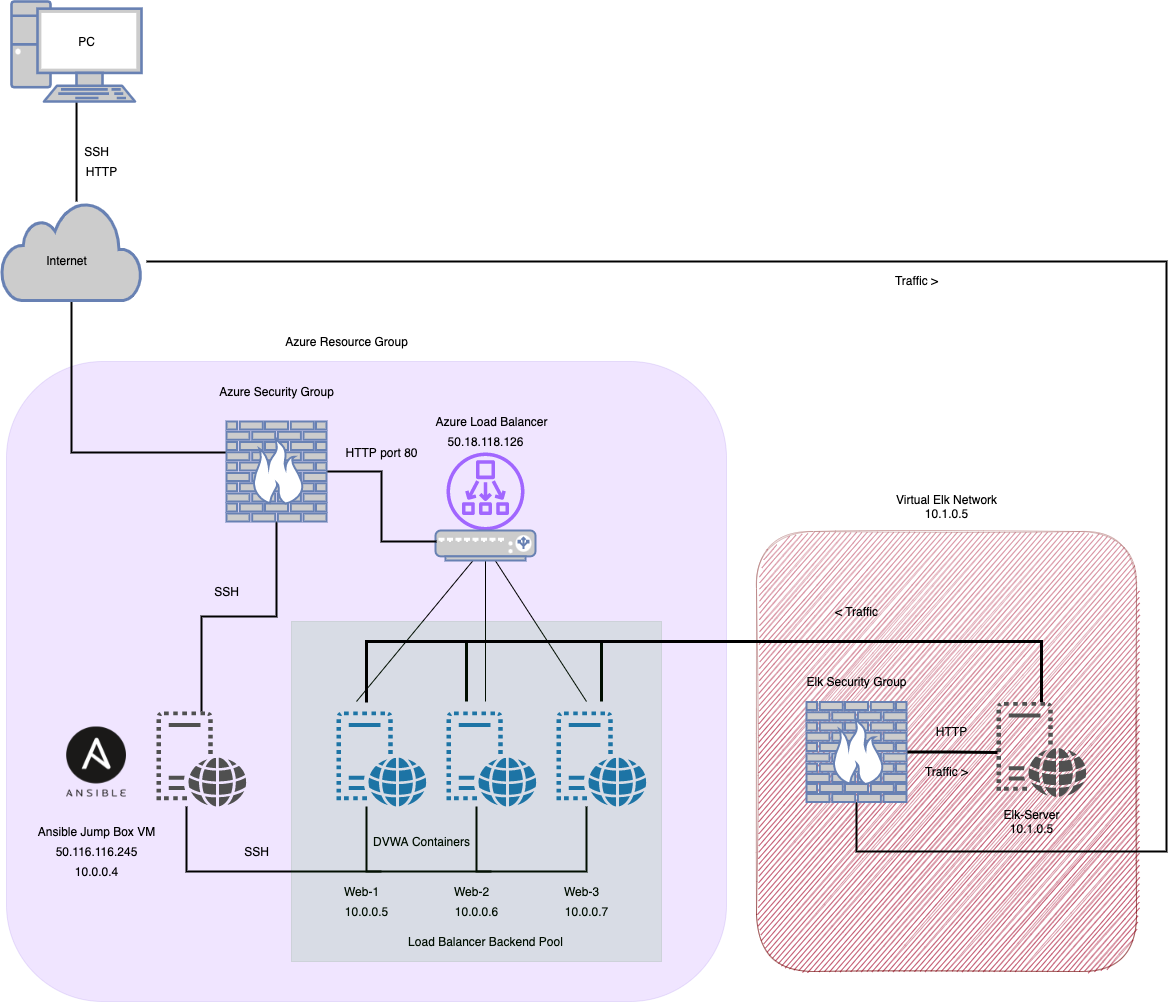

The diagram above was exported from draw.io. Its source (the exported page's mxGraphModel, read from the mxfile embedded in the PNG):
<mxGraphModel dx="1106" dy="1003" grid="1" gridSize="10" guides="1" tooltips="1" connect="1" arrows="1" fold="1" page="1" pageScale="1" pageWidth="1500" pageHeight="1500" math="0" shadow="0">
  <root>
    <mxCell id="0" />
    <mxCell id="1" parent="0" />
    <mxCell id="alSVcXIcJjWdz77iygEI-21" value="" style="rounded=1;whiteSpace=wrap;html=1;fillColor=#a20025;strokeColor=#6F0000;fontColor=#ffffff;shadow=0;sketch=1;glass=1;opacity=40;" parent="1" vertex="1">
      <mxGeometry x="790" y="590" width="380" height="440" as="geometry" />
    </mxCell>
    <mxCell id="ej9JJyWJwshEAe1Fgs2v-44" value="" style="rounded=1;whiteSpace=wrap;html=1;fillColor=#6a00ff;strokeColor=#3700CC;opacity=10;fontColor=#ffffff;" parent="1" vertex="1">
      <mxGeometry x="40" y="420" width="720" height="640" as="geometry" />
    </mxCell>
    <mxCell id="ej9JJyWJwshEAe1Fgs2v-17" style="edgeStyle=orthogonalEdgeStyle;rounded=0;orthogonalLoop=1;jettySize=auto;html=1;endArrow=none;endFill=0;strokeWidth=2;" parent="1" source="ej9JJyWJwshEAe1Fgs2v-1" edge="1">
      <mxGeometry relative="1" as="geometry">
        <mxPoint x="415" y="930" as="targetPoint" />
        <Array as="points">
          <mxPoint x="400" y="930" />
        </Array>
      </mxGeometry>
    </mxCell>
    <mxCell id="ej9JJyWJwshEAe1Fgs2v-1" value="" style="sketch=0;pointerEvents=1;shadow=0;dashed=0;html=1;strokeColor=none;labelPosition=center;verticalLabelPosition=bottom;verticalAlign=top;outlineConnect=0;align=center;shape=mxgraph.office.servers.virtual_web_server;fillColor=#2072B8;" parent="1" vertex="1">
      <mxGeometry x="370" y="770" width="90" height="95" as="geometry" />
    </mxCell>
    <mxCell id="ej9JJyWJwshEAe1Fgs2v-16" style="edgeStyle=orthogonalEdgeStyle;rounded=0;orthogonalLoop=1;jettySize=auto;html=1;endArrow=none;endFill=0;strokeWidth=2;" parent="1" source="ej9JJyWJwshEAe1Fgs2v-2" edge="1">
      <mxGeometry relative="1" as="geometry">
        <mxPoint x="525" y="930" as="targetPoint" />
        <Array as="points">
          <mxPoint x="510" y="930" />
        </Array>
      </mxGeometry>
    </mxCell>
    <mxCell id="alSVcXIcJjWdz77iygEI-18" style="edgeStyle=elbowEdgeStyle;rounded=0;orthogonalLoop=1;jettySize=auto;elbow=vertical;html=1;endArrow=none;endFill=0;strokeWidth=3;" parent="1" edge="1">
      <mxGeometry relative="1" as="geometry">
        <mxPoint x="500" y="700" as="targetPoint" />
        <mxPoint x="500" y="760" as="sourcePoint" />
        <Array as="points">
          <mxPoint x="510" y="735" />
        </Array>
      </mxGeometry>
    </mxCell>
    <mxCell id="ej9JJyWJwshEAe1Fgs2v-2" value="" style="sketch=0;pointerEvents=1;shadow=0;dashed=0;html=1;strokeColor=none;labelPosition=center;verticalLabelPosition=bottom;verticalAlign=top;outlineConnect=0;align=center;shape=mxgraph.office.servers.virtual_web_server;fillColor=#2072B8;" parent="1" vertex="1">
      <mxGeometry x="480" y="770" width="90" height="95" as="geometry" />
    </mxCell>
    <mxCell id="ej9JJyWJwshEAe1Fgs2v-15" style="edgeStyle=orthogonalEdgeStyle;rounded=0;orthogonalLoop=1;jettySize=auto;html=1;endArrow=none;endFill=0;strokeWidth=2;" parent="1" source="ej9JJyWJwshEAe1Fgs2v-3" target="ej9JJyWJwshEAe1Fgs2v-4" edge="1">
      <mxGeometry relative="1" as="geometry">
        <mxPoint x="270" y="730" as="targetPoint" />
        <Array as="points">
          <mxPoint x="620" y="930" />
          <mxPoint x="220" y="930" />
        </Array>
      </mxGeometry>
    </mxCell>
    <mxCell id="alSVcXIcJjWdz77iygEI-19" style="edgeStyle=elbowEdgeStyle;rounded=0;orthogonalLoop=1;jettySize=auto;elbow=vertical;html=1;endArrow=none;endFill=0;strokeWidth=3;" parent="1" edge="1">
      <mxGeometry relative="1" as="geometry">
        <mxPoint x="635" y="700" as="targetPoint" />
        <mxPoint x="635" y="760" as="sourcePoint" />
        <Array as="points">
          <mxPoint x="620" y="730" />
        </Array>
      </mxGeometry>
    </mxCell>
    <mxCell id="ej9JJyWJwshEAe1Fgs2v-3" value="" style="sketch=0;pointerEvents=1;shadow=0;dashed=0;html=1;strokeColor=none;labelPosition=center;verticalLabelPosition=bottom;verticalAlign=top;outlineConnect=0;align=center;shape=mxgraph.office.servers.virtual_web_server;fillColor=#2072B8;" parent="1" vertex="1">
      <mxGeometry x="590" y="770" width="90" height="95" as="geometry" />
    </mxCell>
    <mxCell id="ej9JJyWJwshEAe1Fgs2v-37" style="edgeStyle=orthogonalEdgeStyle;rounded=0;orthogonalLoop=1;jettySize=auto;html=1;entryX=0.5;entryY=1;entryDx=0;entryDy=0;entryPerimeter=0;endArrow=none;endFill=0;strokeWidth=2;" parent="1" source="ej9JJyWJwshEAe1Fgs2v-4" target="ej9JJyWJwshEAe1Fgs2v-29" edge="1">
      <mxGeometry relative="1" as="geometry" />
    </mxCell>
    <mxCell id="ej9JJyWJwshEAe1Fgs2v-4" value="" style="sketch=0;pointerEvents=1;shadow=0;dashed=0;html=1;strokeColor=none;fillColor=#505050;labelPosition=center;verticalLabelPosition=bottom;verticalAlign=top;outlineConnect=0;align=center;shape=mxgraph.office.servers.virtual_web_server;" parent="1" vertex="1">
      <mxGeometry x="190" y="770" width="90" height="95" as="geometry" />
    </mxCell>
    <mxCell id="ej9JJyWJwshEAe1Fgs2v-5" value="" style="shape=image;verticalLabelPosition=bottom;verticalAlign=top;imageAspect=0;image=https://cdn.freebiesupply.com/logos/large/2x/ansible-logo-png-transparent.png" parent="1" vertex="1">
      <mxGeometry x="100" y="785.5" width="60" height="70" as="geometry" />
    </mxCell>
    <mxCell id="ej9JJyWJwshEAe1Fgs2v-7" value="" style="sketch=0;outlineConnect=0;fontColor=#232F3E;gradientColor=none;fillColor=#A166FF;strokeColor=none;dashed=0;verticalLabelPosition=bottom;verticalAlign=top;align=center;html=1;fontSize=12;fontStyle=0;aspect=fixed;pointerEvents=1;shape=mxgraph.aws4.network_load_balancer;direction=south;" parent="1" vertex="1">
      <mxGeometry x="480" y="511" width="78" height="78" as="geometry" />
    </mxCell>
    <mxCell id="ej9JJyWJwshEAe1Fgs2v-11" style="edgeStyle=none;rounded=0;orthogonalLoop=1;jettySize=auto;html=1;endArrow=none;endFill=0;strokeWidth=1;" parent="1" source="ej9JJyWJwshEAe1Fgs2v-8" edge="1">
      <mxGeometry relative="1" as="geometry">
        <mxPoint x="390" y="760" as="targetPoint" />
      </mxGeometry>
    </mxCell>
    <mxCell id="ej9JJyWJwshEAe1Fgs2v-12" style="edgeStyle=none;rounded=0;orthogonalLoop=1;jettySize=auto;html=1;endArrow=none;endFill=0;strokeWidth=1;" parent="1" source="ej9JJyWJwshEAe1Fgs2v-8" edge="1">
      <mxGeometry relative="1" as="geometry">
        <mxPoint x="519" y="760" as="targetPoint" />
      </mxGeometry>
    </mxCell>
    <mxCell id="ej9JJyWJwshEAe1Fgs2v-13" style="edgeStyle=none;rounded=0;orthogonalLoop=1;jettySize=auto;html=1;endArrow=none;endFill=0;strokeWidth=1;" parent="1" source="ej9JJyWJwshEAe1Fgs2v-8" edge="1">
      <mxGeometry relative="1" as="geometry">
        <mxPoint x="620" y="760" as="targetPoint" />
      </mxGeometry>
    </mxCell>
    <mxCell id="ej9JJyWJwshEAe1Fgs2v-8" value="" style="fontColor=#0066CC;verticalAlign=top;verticalLabelPosition=bottom;labelPosition=center;align=center;html=1;outlineConnect=0;fillColor=#CCCCCC;strokeColor=#6881B3;gradientColor=none;gradientDirection=north;strokeWidth=2;shape=mxgraph.networks.load_balancer;" parent="1" vertex="1">
      <mxGeometry x="469" y="589" width="100" height="30" as="geometry" />
    </mxCell>
    <mxCell id="ej9JJyWJwshEAe1Fgs2v-9" value="Azure Load Balancer" style="text;html=1;align=center;verticalAlign=middle;resizable=0;points=[];autosize=1;strokeColor=none;fillColor=none;" parent="1" vertex="1">
      <mxGeometry x="460" y="470" width="130" height="20" as="geometry" />
    </mxCell>
    <mxCell id="ej9JJyWJwshEAe1Fgs2v-10" value="50.18.118.126" style="text;html=1;align=center;verticalAlign=middle;resizable=0;points=[];autosize=1;strokeColor=none;fillColor=none;" parent="1" vertex="1">
      <mxGeometry x="474" y="490" width="90" height="20" as="geometry" />
    </mxCell>
    <mxCell id="ej9JJyWJwshEAe1Fgs2v-18" value="Load Balancer Backend Pool" style="text;html=1;align=center;verticalAlign=middle;resizable=0;points=[];autosize=1;strokeColor=none;fillColor=none;" parent="1" vertex="1">
      <mxGeometry x="434" y="990" width="170" height="20" as="geometry" />
    </mxCell>
    <mxCell id="ej9JJyWJwshEAe1Fgs2v-19" value="DVWA Containers" style="text;html=1;align=center;verticalAlign=middle;resizable=0;points=[];autosize=1;strokeColor=none;fillColor=none;" parent="1" vertex="1">
      <mxGeometry x="400" y="890" width="110" height="20" as="geometry" />
    </mxCell>
    <mxCell id="ej9JJyWJwshEAe1Fgs2v-20" value="Web-1" style="text;html=1;align=center;verticalAlign=middle;resizable=0;points=[];autosize=1;strokeColor=none;fillColor=none;" parent="1" vertex="1">
      <mxGeometry x="370" y="940" width="50" height="20" as="geometry" />
    </mxCell>
    <mxCell id="ej9JJyWJwshEAe1Fgs2v-21" value="Web-2" style="text;html=1;align=center;verticalAlign=middle;resizable=0;points=[];autosize=1;strokeColor=none;fillColor=none;" parent="1" vertex="1">
      <mxGeometry x="480" y="940" width="50" height="20" as="geometry" />
    </mxCell>
    <mxCell id="ej9JJyWJwshEAe1Fgs2v-22" value="Web-3" style="text;html=1;align=center;verticalAlign=middle;resizable=0;points=[];autosize=1;strokeColor=none;fillColor=none;" parent="1" vertex="1">
      <mxGeometry x="590" y="940" width="50" height="20" as="geometry" />
    </mxCell>
    <mxCell id="ej9JJyWJwshEAe1Fgs2v-23" value="10.0.0.5" style="text;html=1;align=center;verticalAlign=middle;resizable=0;points=[];autosize=1;strokeColor=none;fillColor=none;" parent="1" vertex="1">
      <mxGeometry x="370" y="960" width="60" height="20" as="geometry" />
    </mxCell>
    <mxCell id="ej9JJyWJwshEAe1Fgs2v-24" value="10.0.0.6" style="text;html=1;align=center;verticalAlign=middle;resizable=0;points=[];autosize=1;strokeColor=none;fillColor=none;" parent="1" vertex="1">
      <mxGeometry x="480" y="960" width="60" height="20" as="geometry" />
    </mxCell>
    <mxCell id="ej9JJyWJwshEAe1Fgs2v-25" value="10.0.0.7" style="text;html=1;align=center;verticalAlign=middle;resizable=0;points=[];autosize=1;strokeColor=none;fillColor=none;" parent="1" vertex="1">
      <mxGeometry x="590" y="960" width="60" height="20" as="geometry" />
    </mxCell>
    <mxCell id="ej9JJyWJwshEAe1Fgs2v-35" style="edgeStyle=orthogonalEdgeStyle;rounded=0;orthogonalLoop=1;jettySize=auto;html=1;endArrow=none;endFill=0;strokeWidth=2;" parent="1" source="ej9JJyWJwshEAe1Fgs2v-27" target="ej9JJyWJwshEAe1Fgs2v-29" edge="1">
      <mxGeometry relative="1" as="geometry">
        <Array as="points">
          <mxPoint x="240" y="511" />
          <mxPoint x="240" y="511" />
        </Array>
      </mxGeometry>
    </mxCell>
    <mxCell id="ej9JJyWJwshEAe1Fgs2v-27" value="" style="html=1;outlineConnect=0;fillColor=#CCCCCC;strokeColor=#6881B3;gradientColor=none;gradientDirection=north;strokeWidth=2;shape=mxgraph.networks.cloud;fontColor=#ffffff;" parent="1" vertex="1">
      <mxGeometry x="35" y="260" width="140" height="99" as="geometry" />
    </mxCell>
    <mxCell id="ej9JJyWJwshEAe1Fgs2v-36" style="edgeStyle=orthogonalEdgeStyle;rounded=0;orthogonalLoop=1;jettySize=auto;html=1;endArrow=none;endFill=0;strokeWidth=2;" parent="1" source="ej9JJyWJwshEAe1Fgs2v-29" edge="1">
      <mxGeometry relative="1" as="geometry">
        <mxPoint x="470" y="600" as="targetPoint" />
        <Array as="points">
          <mxPoint x="415" y="530" />
          <mxPoint x="415" y="600" />
          <mxPoint x="470" y="600" />
        </Array>
      </mxGeometry>
    </mxCell>
    <mxCell id="ej9JJyWJwshEAe1Fgs2v-29" value="" style="fontColor=#0066CC;verticalAlign=top;verticalLabelPosition=bottom;labelPosition=center;align=center;html=1;outlineConnect=0;fillColor=#CCCCCC;strokeColor=#6881B3;gradientColor=none;gradientDirection=north;strokeWidth=2;shape=mxgraph.networks.firewall;" parent="1" vertex="1">
      <mxGeometry x="260" y="480" width="100" height="100" as="geometry" />
    </mxCell>
    <mxCell id="ej9JJyWJwshEAe1Fgs2v-34" style="edgeStyle=orthogonalEdgeStyle;rounded=0;orthogonalLoop=1;jettySize=auto;html=1;entryX=0.536;entryY=0;entryDx=0;entryDy=0;entryPerimeter=0;endArrow=none;endFill=0;strokeWidth=2;" parent="1" source="ej9JJyWJwshEAe1Fgs2v-31" target="ej9JJyWJwshEAe1Fgs2v-27" edge="1">
      <mxGeometry relative="1" as="geometry" />
    </mxCell>
    <mxCell id="ej9JJyWJwshEAe1Fgs2v-31" value="" style="fontColor=#0066CC;verticalAlign=top;verticalLabelPosition=bottom;labelPosition=center;align=center;html=1;outlineConnect=0;fillColor=#CCCCCC;strokeColor=#6881B3;gradientColor=none;gradientDirection=north;strokeWidth=2;shape=mxgraph.networks.pc;" parent="1" vertex="1">
      <mxGeometry x="45" y="60" width="130" height="100" as="geometry" />
    </mxCell>
    <mxCell id="ej9JJyWJwshEAe1Fgs2v-32" value="PC" style="text;html=1;align=center;verticalAlign=middle;resizable=0;points=[];autosize=1;strokeColor=none;fillColor=none;" parent="1" vertex="1">
      <mxGeometry x="105" y="90" width="30" height="20" as="geometry" />
    </mxCell>
    <mxCell id="ej9JJyWJwshEAe1Fgs2v-33" value="Internet" style="text;html=1;align=center;verticalAlign=middle;resizable=0;points=[];autosize=1;strokeColor=none;fillColor=none;" parent="1" vertex="1">
      <mxGeometry x="70" y="309" width="60" height="20" as="geometry" />
    </mxCell>
    <mxCell id="ej9JJyWJwshEAe1Fgs2v-38" value="Ansible Jump Box VM" style="text;html=1;align=center;verticalAlign=middle;resizable=0;points=[];autosize=1;strokeColor=none;fillColor=none;" parent="1" vertex="1">
      <mxGeometry x="65" y="880" width="130" height="20" as="geometry" />
    </mxCell>
    <mxCell id="ej9JJyWJwshEAe1Fgs2v-39" value="50.116.116.245" style="text;html=1;align=center;verticalAlign=middle;resizable=0;points=[];autosize=1;strokeColor=none;fillColor=none;" parent="1" vertex="1">
      <mxGeometry x="80" y="900" width="100" height="20" as="geometry" />
    </mxCell>
    <mxCell id="ej9JJyWJwshEAe1Fgs2v-42" value="10.0.0.4" style="text;html=1;align=center;verticalAlign=middle;resizable=0;points=[];autosize=1;strokeColor=none;fillColor=none;" parent="1" vertex="1">
      <mxGeometry x="100" y="920" width="60" height="20" as="geometry" />
    </mxCell>
    <mxCell id="ej9JJyWJwshEAe1Fgs2v-43" value="HTTP port 80" style="text;html=1;align=center;verticalAlign=middle;resizable=0;points=[];autosize=1;strokeColor=none;fillColor=none;" parent="1" vertex="1">
      <mxGeometry x="370" y="500.5" width="90" height="20" as="geometry" />
    </mxCell>
    <mxCell id="ej9JJyWJwshEAe1Fgs2v-45" value="Azure Security Group" style="text;html=1;align=center;verticalAlign=middle;resizable=0;points=[];autosize=1;strokeColor=none;fillColor=none;" parent="1" vertex="1">
      <mxGeometry x="245" y="440" width="130" height="20" as="geometry" />
    </mxCell>
    <mxCell id="ej9JJyWJwshEAe1Fgs2v-46" value="" style="rounded=0;whiteSpace=wrap;html=1;opacity=10;fillColor=#008a00;strokeColor=#005700;fontColor=#ffffff;" parent="1" vertex="1">
      <mxGeometry x="325" y="680" width="370" height="340" as="geometry" />
    </mxCell>
    <mxCell id="ej9JJyWJwshEAe1Fgs2v-47" value="Azure Resource Group" style="text;html=1;align=center;verticalAlign=middle;resizable=0;points=[];autosize=1;strokeColor=none;fillColor=none;" parent="1" vertex="1">
      <mxGeometry x="310" y="390" width="140" height="20" as="geometry" />
    </mxCell>
    <mxCell id="RoVoSVgm7swlIHT0YjrP-1" value="SSH" style="text;html=1;align=center;verticalAlign=middle;resizable=0;points=[];autosize=1;strokeColor=none;fillColor=none;" parent="1" vertex="1">
      <mxGeometry x="110" y="200" width="40" height="20" as="geometry" />
    </mxCell>
    <mxCell id="RoVoSVgm7swlIHT0YjrP-3" value="SSH" style="text;html=1;align=center;verticalAlign=middle;resizable=0;points=[];autosize=1;strokeColor=none;fillColor=none;" parent="1" vertex="1">
      <mxGeometry x="240" y="640" width="40" height="20" as="geometry" />
    </mxCell>
    <mxCell id="RoVoSVgm7swlIHT0YjrP-4" value="HTTP" style="text;html=1;align=center;verticalAlign=middle;resizable=0;points=[];autosize=1;strokeColor=none;fillColor=none;" parent="1" vertex="1">
      <mxGeometry x="110" y="220" width="50" height="20" as="geometry" />
    </mxCell>
    <mxCell id="RoVoSVgm7swlIHT0YjrP-5" value="SSH" style="text;html=1;align=center;verticalAlign=middle;resizable=0;points=[];autosize=1;strokeColor=none;fillColor=none;" parent="1" vertex="1">
      <mxGeometry x="270" y="900" width="40" height="20" as="geometry" />
    </mxCell>
    <mxCell id="alSVcXIcJjWdz77iygEI-17" style="edgeStyle=elbowEdgeStyle;rounded=0;orthogonalLoop=1;jettySize=auto;elbow=vertical;html=1;endArrow=none;endFill=0;strokeWidth=3;" parent="1" source="alSVcXIcJjWdz77iygEI-1" edge="1">
      <mxGeometry relative="1" as="geometry">
        <mxPoint x="400" y="761" as="targetPoint" />
        <Array as="points">
          <mxPoint x="510" y="700" />
          <mxPoint x="760" y="700" />
        </Array>
      </mxGeometry>
    </mxCell>
    <mxCell id="alSVcXIcJjWdz77iygEI-1" value="" style="sketch=0;pointerEvents=1;shadow=0;dashed=0;html=1;strokeColor=none;fillColor=#505050;labelPosition=center;verticalLabelPosition=bottom;verticalAlign=top;outlineConnect=0;align=center;shape=mxgraph.office.servers.virtual_web_server;" parent="1" vertex="1">
      <mxGeometry x="1030" y="760.5" width="90" height="95" as="geometry" />
    </mxCell>
    <mxCell id="alSVcXIcJjWdz77iygEI-4" style="edgeStyle=orthogonalEdgeStyle;rounded=0;orthogonalLoop=1;jettySize=auto;html=1;endArrow=none;endFill=0;strokeWidth=2;" parent="1" source="alSVcXIcJjWdz77iygEI-2" edge="1">
      <mxGeometry relative="1" as="geometry">
        <mxPoint x="180" y="320" as="targetPoint" />
        <Array as="points">
          <mxPoint x="890" y="910" />
          <mxPoint x="1200" y="910" />
          <mxPoint x="1200" y="320" />
        </Array>
      </mxGeometry>
    </mxCell>
    <mxCell id="alSVcXIcJjWdz77iygEI-6" style="edgeStyle=orthogonalEdgeStyle;rounded=0;orthogonalLoop=1;jettySize=auto;html=1;entryX=0.011;entryY=0.532;entryDx=0;entryDy=0;entryPerimeter=0;endArrow=none;endFill=0;strokeWidth=3;" parent="1" source="alSVcXIcJjWdz77iygEI-2" target="alSVcXIcJjWdz77iygEI-1" edge="1">
      <mxGeometry relative="1" as="geometry" />
    </mxCell>
    <mxCell id="alSVcXIcJjWdz77iygEI-2" value="" style="fontColor=#0066CC;verticalAlign=top;verticalLabelPosition=bottom;labelPosition=center;align=center;html=1;outlineConnect=0;fillColor=#CCCCCC;strokeColor=#6881B3;gradientColor=none;gradientDirection=north;strokeWidth=2;shape=mxgraph.networks.firewall;" parent="1" vertex="1">
      <mxGeometry x="840" y="760.5" width="100" height="100" as="geometry" />
    </mxCell>
    <mxCell id="alSVcXIcJjWdz77iygEI-7" value="HTTP" style="text;html=1;align=center;verticalAlign=middle;resizable=0;points=[];autosize=1;strokeColor=none;fillColor=none;" parent="1" vertex="1">
      <mxGeometry x="960" y="780" width="50" height="20" as="geometry" />
    </mxCell>
    <mxCell id="alSVcXIcJjWdz77iygEI-8" value="Elk-Server&lt;br&gt;10.1.0.5" style="text;html=1;align=center;verticalAlign=middle;resizable=0;points=[];autosize=1;strokeColor=none;fillColor=none;" parent="1" vertex="1">
      <mxGeometry x="1030" y="865" width="70" height="30" as="geometry" />
    </mxCell>
    <mxCell id="alSVcXIcJjWdz77iygEI-9" value="Elk Security Group" style="text;html=1;align=center;verticalAlign=middle;resizable=0;points=[];autosize=1;strokeColor=none;fillColor=none;" parent="1" vertex="1">
      <mxGeometry x="830" y="730" width="120" height="20" as="geometry" />
    </mxCell>
    <mxCell id="alSVcXIcJjWdz77iygEI-22" value="&amp;lt; Traffic" style="text;html=1;align=center;verticalAlign=middle;resizable=0;points=[];autosize=1;strokeColor=none;fillColor=none;" parent="1" vertex="1">
      <mxGeometry x="860" y="660" width="60" height="20" as="geometry" />
    </mxCell>
    <mxCell id="alSVcXIcJjWdz77iygEI-23" value="Traffic &amp;gt;" style="text;html=1;align=center;verticalAlign=middle;resizable=0;points=[];autosize=1;strokeColor=none;fillColor=none;" parent="1" vertex="1">
      <mxGeometry x="920" y="329" width="60" height="20" as="geometry" />
    </mxCell>
    <mxCell id="alSVcXIcJjWdz77iygEI-24" value="Traffic &amp;gt;" style="text;html=1;align=center;verticalAlign=middle;resizable=0;points=[];autosize=1;strokeColor=none;fillColor=none;" parent="1" vertex="1">
      <mxGeometry x="950" y="820" width="60" height="20" as="geometry" />
    </mxCell>
    <mxCell id="alSVcXIcJjWdz77iygEI-25" value="Virtual Elk Network&lt;br&gt;10.1.0.5" style="text;html=1;align=center;verticalAlign=middle;resizable=0;points=[];autosize=1;strokeColor=none;fillColor=none;" parent="1" vertex="1">
      <mxGeometry x="920" y="550" width="120" height="30" as="geometry" />
    </mxCell>
  </root>
</mxGraphModel>